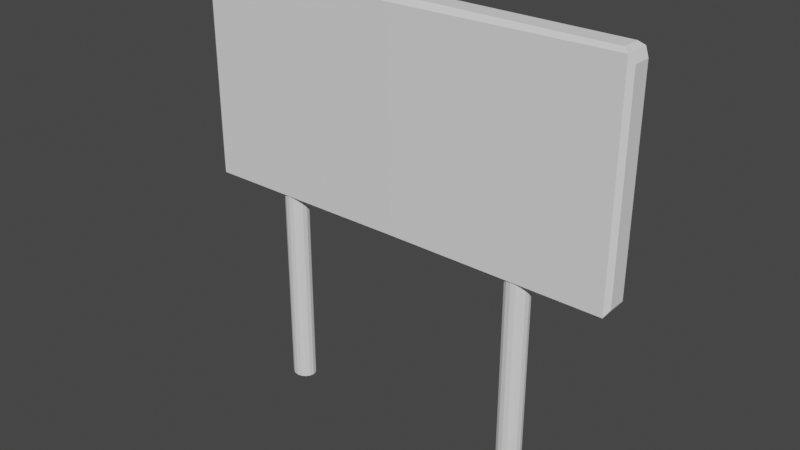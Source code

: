 # Source: tallbilbord.blend  (saved by Blender 2.90.8; exported with 4.5.12 LTS)
import bpy
from mathutils import Matrix  # noqa: F401  (used for matrix-valued properties, if any)

bpy.ops.wm.read_factory_settings(use_empty=True)
scene = bpy.context.scene
scene.name = 'Scene'

# ---- collections
col_collection = bpy.data.collections.new('Collection'); scene.collection.children.link(col_collection)

# ---- world
world_world = bpy.data.worlds.new('World'); scene.world = world_world
world_world.use_nodes = True; world_world.node_tree.nodes.clear()
_N = world_world.node_tree.nodes; _L = world_world.node_tree.links
n0 = _N.new('ShaderNodeOutputWorld'); n0.name = 'World Output'; n0.location = (300, 300)
n1 = _N.new('ShaderNodeBackground'); n1.name = 'Background'; n1.location = (10, 300)
n1.inputs[0].default_value = (0.05088, 0.05088, 0.05088, 1.0)
_L.new(n1.outputs[0], n0.inputs[0])
n0.is_active_output = True
world_world.color = (0.05088, 0.05088, 0.05088)
world_world.use_sun_shadow = False
world_world.sun_shadow_jitter_overblur = 0.0

# ---- meshes
me_cube_001 = bpy.data.meshes.new('Cube.001')
me_cube_001.from_pydata([(2.867, -0.1151, 2.004), (2.867, 0.1347, 2.004), (0.0, 0.1347, 2.004), (0.0, 0.208, 1.93), (0.0, -0.1883, 1.93), (0.0, -0.1151, 2.004), (2.885, -0.128, -1.0), (2.885, 0.1477, -1.0), (0.0, 0.208, -0.9397), (0.0, 0.1477, -1.0), (0.0, -0.128, -1.0), (0.0, -0.1883, -0.9397), (3.002, -0.1134, 1.855), (2.938, -0.1618, 1.957), (3.002, 0.133, 1.855), (2.938, 0.1815, 1.957), (3.002, -0.1134, -0.8647), (2.938, -0.1618, -0.9662), (3.002, 0.133, -0.8647), (2.938, 0.1815, -0.9662), (1.748, 0.1527, -3.77), (1.748, 0.1527, -0.9828), (1.811, 0.1411, -3.77), (1.811, 0.1411, -0.9828), (1.865, 0.108, -3.77), (1.865, 0.108, -0.9828), (1.901, 0.05844, -3.77), (1.901, 0.05844, -0.9828), (1.913, -2.143e-08, -3.77), (1.913, -2.143e-08, -0.9828), (1.901, -0.05844, -3.77), (1.901, -0.05844, -0.9828), (1.865, -0.108, -3.77), (1.865, -0.108, -0.9828), (1.811, -0.1411, -3.77), (1.811, -0.1411, -0.9828), (1.748, -0.1527, -3.77), (1.748, -0.1527, -0.9828), (1.684, -0.1411, -3.77), (1.684, -0.1411, -0.9828), (1.631, -0.108, -3.77), (1.631, -0.108, -0.9828), (1.595, -0.05844, -3.77), (1.595, -0.05844, -0.9828), (1.582, -1.293e-08, -3.77), (1.582, -1.293e-08, -0.9828), (1.595, 0.05844, -3.77), (1.595, 0.05844, -0.9828), (1.631, 0.108, -3.77), (1.631, 0.108, -0.9828), (1.684, 0.1411, -3.77), (1.684, 0.1411, -0.9828)], [], [(10, 6, 17, 11), (18, 14, 12, 16), (9, 7, 6, 10), (8, 3, 15, 19), (17, 13, 4, 11), (1, 0, 13, 15), (1, 2, 5, 0), (7, 9, 8, 19), (6, 7, 19, 17), (2, 1, 15, 3), (12, 14, 15, 13), (18, 16, 17, 19), (19, 15, 14, 18), (13, 17, 16, 12), (0, 5, 4, 13), (20, 21, 23, 22), (22, 23, 25, 24), (24, 25, 27, 26), (26, 27, 29, 28), (28, 29, 31, 30), (30, 31, 33, 32), (32, 33, 35, 34), (34, 35, 37, 36), (36, 37, 39, 38), (38, 39, 41, 40), (40, 41, 43, 42), (42, 43, 45, 44), (44, 45, 47, 46), (46, 47, 49, 48), (23, 21, 51, 49, 47, 45, 43, 41, 39, 37, 35, 33, 31, 29, 27, 25), (48, 49, 51, 50), (50, 51, 21, 20), (20, 22, 24, 26, 28, 30, 32, 34, 36, 38, 40, 42, 44, 46, 48, 50)])
_uv = me_cube_001.uv_layers.new(name='UVMap')
_uv.uv.foreach_set('vector', [0.25, 0.712, 0.3725, 0.712, 0.3723, 0.7333, 0.25, 0.75, 0.3863, 0.5473, 0.6127, 0.5473, 0.6127, 0.7027, 0.3863, 0.7027, 0.25, 0.538, 0.3725, 0.538, 0.3725, 0.712, 0.25, 0.712, 0.38, 0.375, 0.6189, 0.375, 0.6211, 0.4973, 0.3778, 0.4973, 0.3778, 0.7527, 0.6211, 0.7527, 0.6189, 0.875, 0.38, 0.875, 0.6281, 0.5462, 0.6281, 0.7038, 0.6246, 0.7333, 0.6246, 0.5167, 0.6281, 0.5462, 0.75, 0.5462, 0.75, 0.7038, 0.6281, 0.7038, 0.3725, 0.538, 0.25, 0.538, 0.25, 0.5, 0.3723, 0.5167, 0.3725, 0.712, 0.3725, 0.538, 0.3744, 0.5167, 0.3744, 0.7333, 0.75, 0.5462, 0.6281, 0.5462, 0.6277, 0.5167, 0.75, 0.5, 0.6127, 0.7027, 0.6127, 0.5473, 0.6246, 0.5167, 0.6246, 0.7333, 0.3863, 0.5473, 0.3863, 0.7027, 0.3744, 0.7333, 0.3744, 0.5167, 0.3778, 0.4973, 0.6211, 0.4973, 0.6127, 0.5473, 0.3863, 0.5473, 0.6211, 0.7527, 0.3778, 0.7527, 0.3863, 0.7027, 0.6127, 0.7027, 0.6281, 0.7038, 0.75, 0.7038, 0.75, 0.75, 0.6277, 0.7333, 1.0, 0.5, 1.0, 1.0, 0.9375, 1.0, 0.9375, 0.5, 0.9375, 0.5, 0.9375, 1.0, 0.875, 1.0, 0.875, 0.5, 0.875, 0.5, 0.875, 1.0, 0.8125, 1.0, 0.8125, 0.5, 0.8125, 0.5, 0.8125, 1.0, 0.75, 1.0, 0.75, 0.5, 0.75, 0.5, 0.75, 1.0, 0.6875, 1.0, 0.6875, 0.5, 0.6875, 0.5, 0.6875, 1.0, 0.625, 1.0, 0.625, 0.5, 0.625, 0.5, 0.625, 1.0, 0.5625, 1.0, 0.5625, 0.5, 0.5625, 0.5, 0.5625, 1.0, 0.5, 1.0, 0.5, 0.5, 0.5, 0.5, 0.5, 1.0, 0.4375, 1.0, 0.4375, 0.5, 0.4375, 0.5, 0.4375, 1.0, 0.375, 1.0, 0.375, 0.5, 0.375, 0.5, 0.375, 1.0, 0.3125, 1.0, 0.3125, 0.5, 0.3125, 0.5, 0.3125, 1.0, 0.25, 1.0, 0.25, 0.5, 0.25, 0.5, 0.25, 1.0, 0.1875, 1.0, 0.1875, 0.5, 0.1875, 0.5, 0.1875, 1.0, 0.125, 1.0, 0.125, 0.5, 0.3418, 0.4717, 0.25, 0.49, 0.1582, 0.4717, 0.08029, 0.4197, 0.02827, 0.3418, 0.01, 0.25, 0.02827, 0.1582, 0.08029, 0.08029, 0.1582, 0.02827, 0.25, 0.01, 0.3418, 0.02827, 0.4197, 0.08029, 0.4717, 0.1582, 0.49, 0.25, 0.4717, 0.3418, 0.4197, 0.4197, 0.125, 0.5, 0.125, 1.0, 0.0625, 1.0, 0.0625, 0.5, 0.0625, 0.5, 0.0625, 1.0, 0.0, 1.0, 0.0, 0.5, 0.75, 0.49, 0.8418, 0.4717, 0.9197, 0.4197, 0.9717, 0.3418, 0.99, 0.25, 0.9717, 0.1582, 0.9197, 0.08029, 0.8418, 0.02827, 0.75, 0.01, 0.6582, 0.02827, 0.5803, 0.08029, 0.5283, 0.1582, 0.51, 0.25, 0.5283, 0.3418, 0.5803, 0.4197, 0.6582, 0.4717])
me_cube_001.use_remesh_fix_poles = True
me_cube_001.use_remesh_preserve_attributes = False
me_cube_001.use_mirror_vertex_groups = False
me_cube_001.update()

# ---- objects
ob_cube = bpy.data.objects.new('Cube', me_cube_001)

# ---- transforms, parenting, visibility, modifiers, constraints
ob_cube.location = (0.0, 0.0, 0.0)
ob_cube.lineart.crease_threshold = 0.0
_m = ob_cube.modifiers.new('Mirror', 'MIRROR')

# ---- collection membership
col_collection.objects.link(ob_cube)

# ---- scene / render settings (as saved in the file)
scene.frame_start = 1; scene.frame_end = 250; scene.frame_set(1)
scene.render.engine = 'BLENDER_EEVEE_NEXT'
scene.cycles.use_denoising = False
scene.cycles.samples = 128
scene.cycles.sampling_pattern = 'TABULATED_SOBOL'
scene.cycles.use_adaptive_sampling = False
scene.cycles.use_light_tree = False
scene.view_settings.view_transform = 'Filmic'
bpy.context.view_layer.update()

# ---- added for rendering (the .blend has no active camera and no usable light): camera, sun
cam_auto = bpy.data.cameras.new('AutoCamera')
cam_auto.lens = 50.0
cam_auto.sensor_width = 36.0
cam_auto.clip_end = 1000.0
ob_auto_camera = bpy.data.objects.new('AutoCamera', cam_auto)
scene.collection.objects.link(ob_auto_camera)
ob_auto_camera.location = (7.71556, -9.24884, 5.28918)
ob_auto_camera.rotation_euler = (1.09748, -7.21219e-08, 0.694738)
scene.camera = ob_auto_camera
light_auto_sun = bpy.data.lights.new('AutoSun', 'SUN')
light_auto_sun.energy = 3.0
light_auto_sun.angle = 0.0523599
ob_auto_sun = bpy.data.objects.new('AutoSun', light_auto_sun)
scene.collection.objects.link(ob_auto_sun)
ob_auto_sun.rotation_euler = (0.872665, 0.174533, 0.523599)
bpy.context.view_layer.update()
